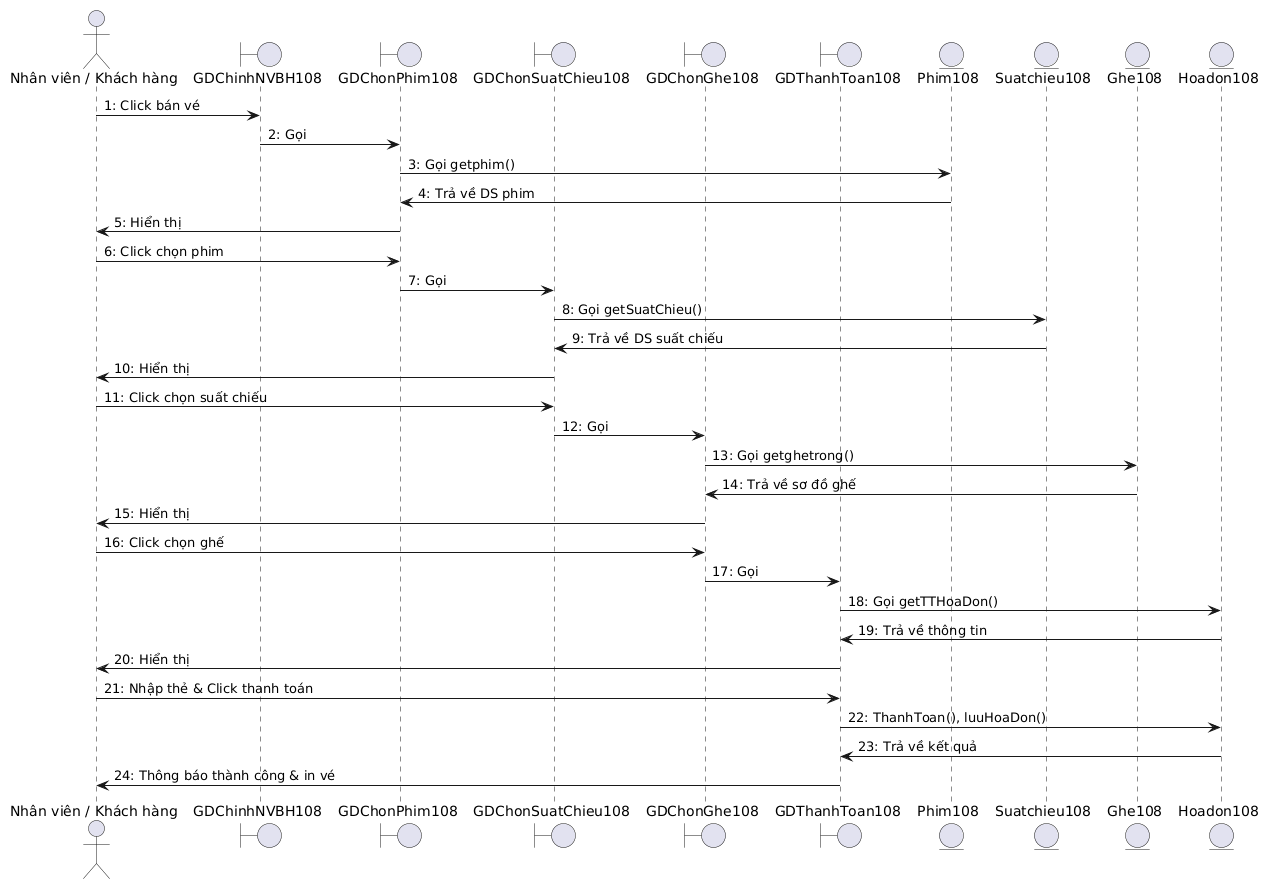

The diagram above was rendered by PlantUML. Its source (embedded in the PNG):
@startuml
skinparam backgroundColor #FFFFFF
skinparam shadowing false

actor "Nhân viên / Khách hàng" as Actor
boundary "GDChinhNVBH108" as GDChinh
boundary "GDChonPhim108" as GDPhim
boundary "GDChonSuatChieu108" as GDLich
boundary "GDChonGhe108" as GDGhe
boundary "GDThanhToan108" as GDTT

entity "Phim108" as EPhim
entity "Suatchieu108" as ELich
entity "Ghe108" as EGhe
entity "Hoadon108" as EHD

Actor -> GDChinh : 1: Click bán vé
GDChinh -> GDPhim : 2: Gọi
GDPhim -> EPhim : 3: Gọi getphim()
EPhim -> GDPhim : 4: Trả về DS phim
GDPhim -> Actor : 5: Hiển thị
Actor -> GDPhim : 6: Click chọn phim

GDPhim -> GDLich : 7: Gọi
GDLich -> ELich : 8: Gọi getSuatChieu()
ELich -> GDLich : 9: Trả về DS suất chiếu
GDLich -> Actor : 10: Hiển thị
Actor -> GDLich : 11: Click chọn suất chiếu

GDLich -> GDGhe : 12: Gọi
GDGhe -> EGhe : 13: Gọi getghetrong()
EGhe -> GDGhe : 14: Trả về sơ đồ ghế
GDGhe -> Actor : 15: Hiển thị
Actor -> GDGhe : 16: Click chọn ghế

GDGhe -> GDTT : 17: Gọi
GDTT -> EHD : 18: Gọi getTTHoaDon()
EHD -> GDTT : 19: Trả về thông tin
GDTT -> Actor : 20: Hiển thị
Actor -> GDTT : 21: Nhập thẻ & Click thanh toán
GDTT -> EHD : 22: ThanhToan(), luuHoaDon()
EHD -> GDTT : 23: Trả về kết quả
GDTT -> Actor : 24: Thông báo thành công & in vé
@enduml